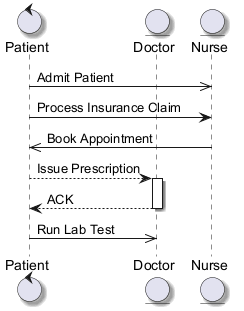

The diagram above was rendered by PlantUML. Its source (embedded in the PNG):
@startuml
skinparam backgroundColor #FFFFFF
skinparam classBackgroundColor #F3E5F5
skinparam classBorderColor #6A1B9A
skinparam shadowing true
control "Patient" as P
entity "Doctor" as D
entity "Nurse" as N
P ->> N : Admit Patient
P -> N : Process Insurance Claim
N ->> P : Book Appointment
P --> D : Issue Prescription
activate D
D --> P : ACK
deactivate D
P ->> D : Run Lab Test
@enduml